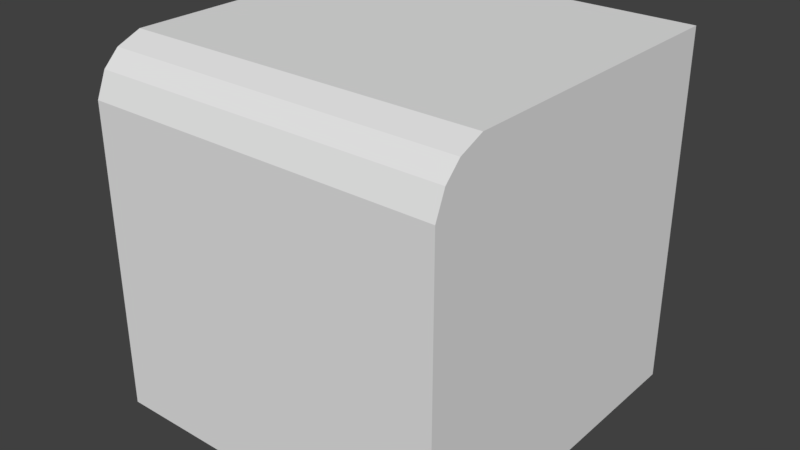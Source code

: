 # Source: border.blend  (saved by Blender 2.79.0; exported with 4.5.12 LTS)
import bpy
from mathutils import Matrix  # noqa: F401  (used for matrix-valued properties, if any)

bpy.ops.wm.read_factory_settings(use_empty=True)
scene = bpy.context.scene
scene.name = 'Scene'

# ---- collections
col_collection_1 = bpy.data.collections.new('Collection 1'); scene.collection.children.link(col_collection_1)

# ---- world
world_world = bpy.data.worlds.new('World'); scene.world = world_world
world_world.color = (0.05088, 0.05088, 0.05088)
world_world.use_sun_shadow = False
world_world.sun_shadow_jitter_overblur = 0.0
world_world.cycles.sampling_method = 'MANUAL'

# ---- meshes
me_cube_001 = bpy.data.meshes.new('Cube.001')
me_cube_001.from_pydata([(-1.0, -1.0, -1.0), (-1.0, 1.0, 1.0), (1.0, 1.0, -1.0), (-1.0, -1.0, 0.72), (-1.0, -0.9434, 0.8566), (-1.0, -0.8566, 0.9434), (-1.0, -0.72, 1.0), (1.0, -1.0, -1.0), (1.0, -0.72, 1.0), (1.0, -0.8566, 0.9434), (1.0, -0.9434, 0.8566), (1.0, -1.0, 0.72), (1.0, 1.0, 1.0), (-1.0, 1.0, -1.0)], [], [(7, 11, 3, 0), (12, 1, 6, 8), (8, 6, 5, 9), (3, 11, 10, 4), (9, 5, 4, 10), (6, 1, 13, 0, 3, 4, 5), (9, 10, 11, 7, 2, 12, 8), (1, 12, 2, 13), (0, 13, 2, 7)])
me_cube_001.use_remesh_preserve_volume = False
me_cube_001.use_remesh_preserve_attributes = False
me_cube_001.use_mirror_vertex_groups = False
me_cube_001.update()

# ---- objects
ob_cube = bpy.data.objects.new('Cube', me_cube_001)

# ---- transforms, parenting, visibility, modifiers, constraints
ob_cube.location = (0.0, 0.0, 0.0)
ob_cube.lineart.crease_threshold = 0.0

# ---- collection membership
col_collection_1.objects.link(ob_cube)

# ---- scene / render settings (as saved in the file)
scene.frame_start = 1; scene.frame_end = 250; scene.frame_set(1)
scene.render.engine = 'BLENDER_EEVEE_NEXT'
scene.render.resolution_percentage = 50
scene.render.dither_intensity = 0.0
scene.cycles.use_denoising = False
scene.cycles.samples = 128
scene.cycles.sampling_pattern = 'TABULATED_SOBOL'
scene.cycles.use_adaptive_sampling = False
scene.cycles.use_light_tree = False
scene.cycles.blur_glossy = 0.0
scene.cycles.sample_clamp_indirect = 0.0
scene.view_settings.view_transform = 'Standard'
bpy.context.view_layer.update()

# ---- added for rendering (the .blend has no active camera and no usable light): camera, sun
cam_auto = bpy.data.cameras.new('AutoCamera')
cam_auto.lens = 50.0
cam_auto.sensor_width = 36.0
cam_auto.clip_end = 1000.0
ob_auto_camera = bpy.data.objects.new('AutoCamera', cam_auto)
scene.collection.objects.link(ob_auto_camera)
ob_auto_camera.location = (3.20507, -3.84609, 2.56406)
ob_auto_camera.rotation_euler = (1.09748, -7.21219e-08, 0.694738)
scene.camera = ob_auto_camera
light_auto_sun = bpy.data.lights.new('AutoSun', 'SUN')
light_auto_sun.energy = 3.0
light_auto_sun.angle = 0.0523599
ob_auto_sun = bpy.data.objects.new('AutoSun', light_auto_sun)
scene.collection.objects.link(ob_auto_sun)
ob_auto_sun.rotation_euler = (0.872665, 0.174533, 0.523599)
bpy.context.view_layer.update()
